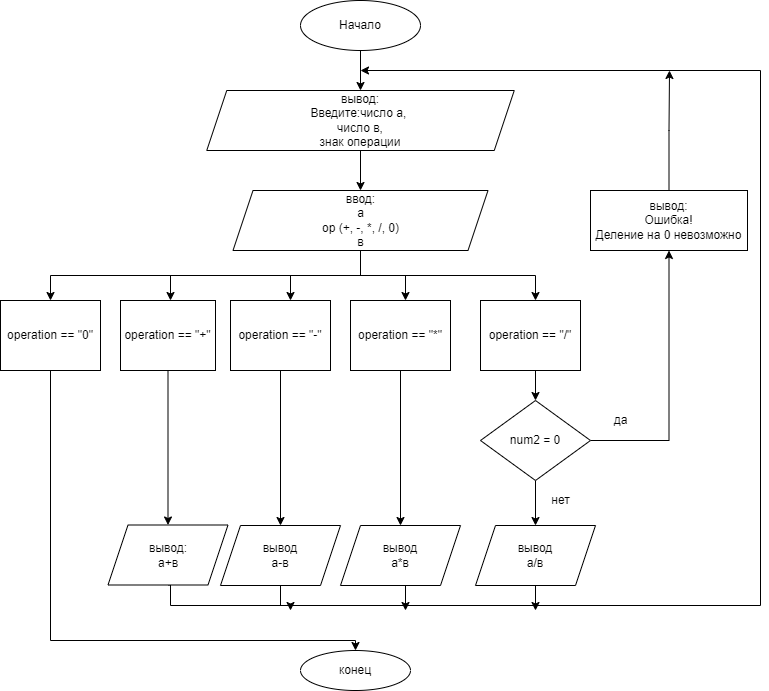

The diagram above was exported from draw.io. Its source (the exported page's mxGraphModel, read from the mxfile embedded in the PNG):
<mxGraphModel dx="940" dy="545" grid="1" gridSize="10" guides="1" tooltips="1" connect="1" arrows="1" fold="1" page="1" pageScale="1" pageWidth="827" pageHeight="1169" math="0" shadow="0">
  <root>
    <mxCell id="0" />
    <mxCell id="1" parent="0" />
    <mxCell id="LTZU36arxRVRtKO5OM8D-1" value="Начало" style="ellipse;whiteSpace=wrap;html=1;" vertex="1" parent="1">
      <mxGeometry x="340" y="30" width="120" height="50" as="geometry" />
    </mxCell>
    <mxCell id="LTZU36arxRVRtKO5OM8D-2" value="" style="endArrow=classic;html=1;rounded=0;" edge="1" parent="1">
      <mxGeometry width="50" height="50" relative="1" as="geometry">
        <mxPoint x="400" y="80" as="sourcePoint" />
        <mxPoint x="400" y="120" as="targetPoint" />
        <Array as="points">
          <mxPoint x="400" y="80" />
        </Array>
      </mxGeometry>
    </mxCell>
    <mxCell id="LTZU36arxRVRtKO5OM8D-41" style="edgeStyle=orthogonalEdgeStyle;rounded=0;orthogonalLoop=1;jettySize=auto;html=1;exitX=0.5;exitY=1;exitDx=0;exitDy=0;entryX=0.5;entryY=0;entryDx=0;entryDy=0;" edge="1" parent="1" source="LTZU36arxRVRtKO5OM8D-3" target="LTZU36arxRVRtKO5OM8D-39">
      <mxGeometry relative="1" as="geometry" />
    </mxCell>
    <mxCell id="LTZU36arxRVRtKO5OM8D-3" value="вывод:&lt;br&gt;Введите:число а, &lt;br&gt;число в,&lt;br&gt;знак операции" style="shape=parallelogram;perimeter=parallelogramPerimeter;whiteSpace=wrap;html=1;fixedSize=1;" vertex="1" parent="1">
      <mxGeometry x="246.25" y="120" width="307.5" height="60" as="geometry" />
    </mxCell>
    <mxCell id="LTZU36arxRVRtKO5OM8D-60" style="edgeStyle=orthogonalEdgeStyle;rounded=0;orthogonalLoop=1;jettySize=auto;html=1;" edge="1" parent="1" source="LTZU36arxRVRtKO5OM8D-15">
      <mxGeometry relative="1" as="geometry">
        <mxPoint x="330" y="640" as="targetPoint" />
      </mxGeometry>
    </mxCell>
    <mxCell id="LTZU36arxRVRtKO5OM8D-15" value="вывод&lt;br&gt;а-в" style="shape=parallelogram;perimeter=parallelogramPerimeter;whiteSpace=wrap;html=1;fixedSize=1;" vertex="1" parent="1">
      <mxGeometry x="260" y="555" width="120" height="60" as="geometry" />
    </mxCell>
    <mxCell id="LTZU36arxRVRtKO5OM8D-77" style="edgeStyle=orthogonalEdgeStyle;rounded=0;orthogonalLoop=1;jettySize=auto;html=1;exitX=0.5;exitY=1;exitDx=0;exitDy=0;" edge="1" parent="1" source="LTZU36arxRVRtKO5OM8D-16">
      <mxGeometry relative="1" as="geometry">
        <mxPoint x="445" y="640" as="targetPoint" />
      </mxGeometry>
    </mxCell>
    <mxCell id="LTZU36arxRVRtKO5OM8D-16" value="вывод&lt;br&gt;а*в" style="shape=parallelogram;perimeter=parallelogramPerimeter;whiteSpace=wrap;html=1;fixedSize=1;" vertex="1" parent="1">
      <mxGeometry x="380" y="555" width="120" height="60" as="geometry" />
    </mxCell>
    <mxCell id="LTZU36arxRVRtKO5OM8D-62" style="edgeStyle=orthogonalEdgeStyle;rounded=0;orthogonalLoop=1;jettySize=auto;html=1;exitX=0.5;exitY=1;exitDx=0;exitDy=0;" edge="1" parent="1" source="LTZU36arxRVRtKO5OM8D-18">
      <mxGeometry relative="1" as="geometry">
        <mxPoint x="575" y="640" as="targetPoint" />
      </mxGeometry>
    </mxCell>
    <mxCell id="LTZU36arxRVRtKO5OM8D-18" value="вывод&lt;br&gt;а/в" style="shape=parallelogram;perimeter=parallelogramPerimeter;whiteSpace=wrap;html=1;fixedSize=1;" vertex="1" parent="1">
      <mxGeometry x="515" y="555" width="120" height="60" as="geometry" />
    </mxCell>
    <mxCell id="LTZU36arxRVRtKO5OM8D-52" style="edgeStyle=orthogonalEdgeStyle;rounded=0;orthogonalLoop=1;jettySize=auto;html=1;exitX=0.5;exitY=1;exitDx=0;exitDy=0;" edge="1" parent="1" source="-ubLutPpe2kcvDtDisqt-6" target="LTZU36arxRVRtKO5OM8D-33">
      <mxGeometry relative="1" as="geometry">
        <mxPoint x="210" y="410" as="sourcePoint" />
      </mxGeometry>
    </mxCell>
    <mxCell id="LTZU36arxRVRtKO5OM8D-26" value="конец" style="ellipse;whiteSpace=wrap;html=1;" vertex="1" parent="1">
      <mxGeometry x="340" y="680" width="110" height="40" as="geometry" />
    </mxCell>
    <mxCell id="LTZU36arxRVRtKO5OM8D-49" style="edgeStyle=orthogonalEdgeStyle;rounded=0;orthogonalLoop=1;jettySize=auto;html=1;exitX=0.5;exitY=1;exitDx=0;exitDy=0;" edge="1" parent="1" source="-ubLutPpe2kcvDtDisqt-7" target="LTZU36arxRVRtKO5OM8D-26">
      <mxGeometry relative="1" as="geometry">
        <mxPoint x="90" y="410" as="sourcePoint" />
        <Array as="points">
          <mxPoint x="90" y="400" />
          <mxPoint x="90" y="670" />
          <mxPoint x="395" y="670" />
        </Array>
      </mxGeometry>
    </mxCell>
    <mxCell id="LTZU36arxRVRtKO5OM8D-59" style="edgeStyle=orthogonalEdgeStyle;rounded=0;orthogonalLoop=1;jettySize=auto;html=1;exitX=0.5;exitY=1;exitDx=0;exitDy=0;" edge="1" parent="1" source="LTZU36arxRVRtKO5OM8D-33">
      <mxGeometry relative="1" as="geometry">
        <mxPoint x="400" y="100" as="targetPoint" />
        <Array as="points">
          <mxPoint x="210" y="635" />
          <mxPoint x="800" y="635" />
          <mxPoint x="800" y="100" />
        </Array>
      </mxGeometry>
    </mxCell>
    <mxCell id="LTZU36arxRVRtKO5OM8D-33" value="вывод:&lt;br&gt;а+в" style="shape=parallelogram;perimeter=parallelogramPerimeter;whiteSpace=wrap;html=1;fixedSize=1;" vertex="1" parent="1">
      <mxGeometry x="147.5" y="554.5" width="120" height="60" as="geometry" />
    </mxCell>
    <mxCell id="LTZU36arxRVRtKO5OM8D-68" style="edgeStyle=orthogonalEdgeStyle;rounded=0;orthogonalLoop=1;jettySize=auto;html=1;exitX=0.5;exitY=1;exitDx=0;exitDy=0;" edge="1" parent="1" source="LTZU36arxRVRtKO5OM8D-39">
      <mxGeometry relative="1" as="geometry">
        <mxPoint x="575" y="330" as="targetPoint" />
      </mxGeometry>
    </mxCell>
    <mxCell id="LTZU36arxRVRtKO5OM8D-71" style="edgeStyle=orthogonalEdgeStyle;rounded=0;orthogonalLoop=1;jettySize=auto;html=1;exitX=0.5;exitY=1;exitDx=0;exitDy=0;" edge="1" parent="1" source="LTZU36arxRVRtKO5OM8D-39">
      <mxGeometry relative="1" as="geometry">
        <mxPoint x="210" y="330" as="targetPoint" />
      </mxGeometry>
    </mxCell>
    <mxCell id="LTZU36arxRVRtKO5OM8D-72" style="edgeStyle=orthogonalEdgeStyle;rounded=0;orthogonalLoop=1;jettySize=auto;html=1;exitX=0.5;exitY=1;exitDx=0;exitDy=0;" edge="1" parent="1" source="LTZU36arxRVRtKO5OM8D-39">
      <mxGeometry relative="1" as="geometry">
        <mxPoint x="330" y="330" as="targetPoint" />
      </mxGeometry>
    </mxCell>
    <mxCell id="LTZU36arxRVRtKO5OM8D-73" style="edgeStyle=orthogonalEdgeStyle;rounded=0;orthogonalLoop=1;jettySize=auto;html=1;exitX=0.5;exitY=1;exitDx=0;exitDy=0;entryX=0.5;entryY=0;entryDx=0;entryDy=0;" edge="1" parent="1" source="LTZU36arxRVRtKO5OM8D-39">
      <mxGeometry relative="1" as="geometry">
        <mxPoint x="445" y="330" as="targetPoint" />
      </mxGeometry>
    </mxCell>
    <mxCell id="LTZU36arxRVRtKO5OM8D-76" style="edgeStyle=orthogonalEdgeStyle;rounded=0;orthogonalLoop=1;jettySize=auto;html=1;exitX=0.5;exitY=1;exitDx=0;exitDy=0;" edge="1" parent="1" source="LTZU36arxRVRtKO5OM8D-39">
      <mxGeometry relative="1" as="geometry">
        <mxPoint x="90" y="330" as="targetPoint" />
      </mxGeometry>
    </mxCell>
    <mxCell id="LTZU36arxRVRtKO5OM8D-39" value="ввод:&lt;br&gt;а&lt;br&gt;op (+, -, *, /, 0)&lt;br&gt;в" style="shape=parallelogram;perimeter=parallelogramPerimeter;whiteSpace=wrap;html=1;fixedSize=1;" vertex="1" parent="1">
      <mxGeometry x="272.5" y="220" width="255" height="60" as="geometry" />
    </mxCell>
    <mxCell id="LTZU36arxRVRtKO5OM8D-53" style="edgeStyle=orthogonalEdgeStyle;rounded=0;orthogonalLoop=1;jettySize=auto;html=1;exitX=0.5;exitY=1;exitDx=0;exitDy=0;" edge="1" parent="1" source="-ubLutPpe2kcvDtDisqt-5" target="LTZU36arxRVRtKO5OM8D-15">
      <mxGeometry relative="1" as="geometry">
        <mxPoint x="330" y="410" as="sourcePoint" />
      </mxGeometry>
    </mxCell>
    <mxCell id="LTZU36arxRVRtKO5OM8D-55" style="edgeStyle=orthogonalEdgeStyle;rounded=0;orthogonalLoop=1;jettySize=auto;html=1;exitX=0.5;exitY=1;exitDx=0;exitDy=0;entryX=0.5;entryY=0;entryDx=0;entryDy=0;" edge="1" parent="1" source="-ubLutPpe2kcvDtDisqt-4" target="LTZU36arxRVRtKO5OM8D-16">
      <mxGeometry relative="1" as="geometry">
        <mxPoint x="445" y="410" as="sourcePoint" />
      </mxGeometry>
    </mxCell>
    <mxCell id="LTZU36arxRVRtKO5OM8D-56" style="edgeStyle=orthogonalEdgeStyle;rounded=0;orthogonalLoop=1;jettySize=auto;html=1;exitX=0.5;exitY=1;exitDx=0;exitDy=0;entryX=0.5;entryY=0;entryDx=0;entryDy=0;" edge="1" parent="1" source="-ubLutPpe2kcvDtDisqt-3" target="LTZU36arxRVRtKO5OM8D-47">
      <mxGeometry relative="1" as="geometry">
        <mxPoint x="575" y="410" as="sourcePoint" />
      </mxGeometry>
    </mxCell>
    <mxCell id="LTZU36arxRVRtKO5OM8D-57" style="edgeStyle=orthogonalEdgeStyle;rounded=0;orthogonalLoop=1;jettySize=auto;html=1;exitX=0.5;exitY=1;exitDx=0;exitDy=0;entryX=0.5;entryY=0;entryDx=0;entryDy=0;" edge="1" parent="1" source="LTZU36arxRVRtKO5OM8D-47" target="LTZU36arxRVRtKO5OM8D-18">
      <mxGeometry relative="1" as="geometry" />
    </mxCell>
    <mxCell id="LTZU36arxRVRtKO5OM8D-58" style="edgeStyle=orthogonalEdgeStyle;rounded=0;orthogonalLoop=1;jettySize=auto;html=1;exitX=1;exitY=0.5;exitDx=0;exitDy=0;entryX=0.5;entryY=1;entryDx=0;entryDy=0;" edge="1" parent="1" source="LTZU36arxRVRtKO5OM8D-47" target="LTZU36arxRVRtKO5OM8D-48">
      <mxGeometry relative="1" as="geometry">
        <mxPoint x="700" y="290" as="targetPoint" />
      </mxGeometry>
    </mxCell>
    <mxCell id="LTZU36arxRVRtKO5OM8D-47" value="num2 = 0" style="rhombus;whiteSpace=wrap;html=1;" vertex="1" parent="1">
      <mxGeometry x="520" y="430" width="110" height="80" as="geometry" />
    </mxCell>
    <mxCell id="LTZU36arxRVRtKO5OM8D-79" style="edgeStyle=orthogonalEdgeStyle;rounded=0;orthogonalLoop=1;jettySize=auto;html=1;exitX=0.5;exitY=0;exitDx=0;exitDy=0;" edge="1" parent="1" source="LTZU36arxRVRtKO5OM8D-48">
      <mxGeometry relative="1" as="geometry">
        <mxPoint x="709" y="100" as="targetPoint" />
      </mxGeometry>
    </mxCell>
    <mxCell id="LTZU36arxRVRtKO5OM8D-48" value="вывод:&lt;br&gt;Ошибка!&lt;br&gt;Деление на 0 невозможно" style="rounded=0;whiteSpace=wrap;html=1;" vertex="1" parent="1">
      <mxGeometry x="630" y="220" width="157" height="60" as="geometry" />
    </mxCell>
    <mxCell id="LTZU36arxRVRtKO5OM8D-50" style="edgeStyle=orthogonalEdgeStyle;rounded=0;orthogonalLoop=1;jettySize=auto;html=1;exitX=0.5;exitY=1;exitDx=0;exitDy=0;" edge="1" parent="1" source="LTZU36arxRVRtKO5OM8D-33" target="LTZU36arxRVRtKO5OM8D-33">
      <mxGeometry relative="1" as="geometry" />
    </mxCell>
    <mxCell id="-ubLutPpe2kcvDtDisqt-1" value="да" style="text;html=1;align=center;verticalAlign=middle;resizable=0;points=[];autosize=1;strokeColor=none;fillColor=none;" vertex="1" parent="1">
      <mxGeometry x="645" y="440" width="30" height="20" as="geometry" />
    </mxCell>
    <mxCell id="-ubLutPpe2kcvDtDisqt-2" value="нет" style="text;html=1;align=center;verticalAlign=middle;resizable=0;points=[];autosize=1;strokeColor=none;fillColor=none;" vertex="1" parent="1">
      <mxGeometry x="585" y="520" width="30" height="20" as="geometry" />
    </mxCell>
    <mxCell id="-ubLutPpe2kcvDtDisqt-3" value="operation == &quot;/&quot;" style="rounded=0;whiteSpace=wrap;html=1;" vertex="1" parent="1">
      <mxGeometry x="520" y="330" width="100" height="70" as="geometry" />
    </mxCell>
    <mxCell id="-ubLutPpe2kcvDtDisqt-4" value="operation == &quot;*&quot;" style="rounded=0;whiteSpace=wrap;html=1;" vertex="1" parent="1">
      <mxGeometry x="390" y="330" width="100" height="70" as="geometry" />
    </mxCell>
    <mxCell id="-ubLutPpe2kcvDtDisqt-5" value="operation == &quot;-&quot;" style="rounded=0;whiteSpace=wrap;html=1;" vertex="1" parent="1">
      <mxGeometry x="270" y="330" width="100" height="70" as="geometry" />
    </mxCell>
    <mxCell id="-ubLutPpe2kcvDtDisqt-6" value="operation == &quot;+&quot;" style="rounded=0;whiteSpace=wrap;html=1;" vertex="1" parent="1">
      <mxGeometry x="160" y="330" width="95" height="70" as="geometry" />
    </mxCell>
    <mxCell id="-ubLutPpe2kcvDtDisqt-7" value="&lt;span&gt;operation == &quot;0&quot;&lt;/span&gt;" style="rounded=0;whiteSpace=wrap;html=1;" vertex="1" parent="1">
      <mxGeometry x="40" y="330" width="100" height="70" as="geometry" />
    </mxCell>
  </root>
</mxGraphModel>